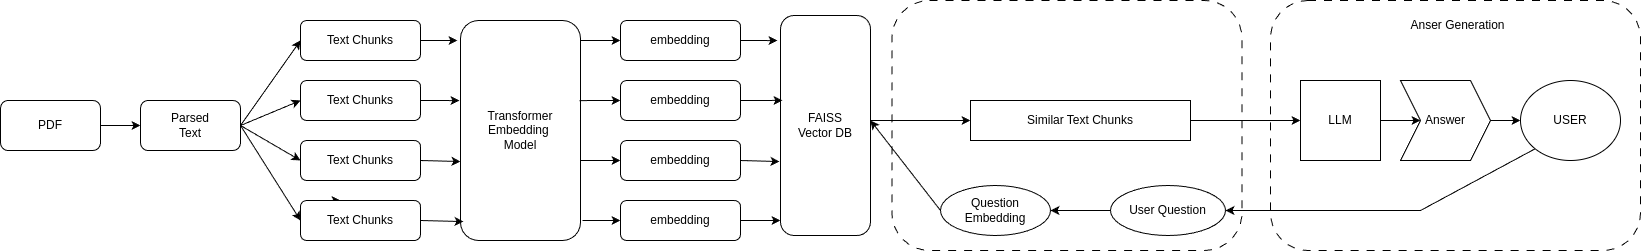

The diagram above was exported from draw.io. Its source (the exported page's mxGraphModel, read from the mxfile embedded in the PNG):
<mxGraphModel dx="1674" dy="776" grid="1" gridSize="10" guides="1" tooltips="1" connect="1" arrows="1" fold="1" page="1" pageScale="1" pageWidth="850" pageHeight="1100" math="0" shadow="0">
  <root>
    <mxCell id="0" />
    <mxCell id="1" parent="0" />
    <mxCell id="cY5gPNp8r8O4KsqzK3-b-128" value="" style="rounded=1;whiteSpace=wrap;html=1;dashed=1;dashPattern=8 8;" vertex="1" parent="1">
      <mxGeometry x="911.46" y="660" width="350" height="250" as="geometry" />
    </mxCell>
    <mxCell id="cY5gPNp8r8O4KsqzK3-b-129" value="" style="rounded=1;whiteSpace=wrap;html=1;dashed=1;dashPattern=8 8;" vertex="1" parent="1">
      <mxGeometry x="1290" y="660" width="370" height="250" as="geometry" />
    </mxCell>
    <mxCell id="Ik1hwOFNECXUB_Qxfi-L-24" style="rounded=0;orthogonalLoop=1;jettySize=auto;html=1;exitX=1;exitY=0.5;exitDx=0;exitDy=0;entryX=0;entryY=0.5;entryDx=0;entryDy=0;" parent="1" edge="1">
      <mxGeometry relative="1" as="geometry">
        <mxPoint x="260" y="365" as="sourcePoint" />
      </mxGeometry>
    </mxCell>
    <mxCell id="Ik1hwOFNECXUB_Qxfi-L-25" style="edgeStyle=none;rounded=0;orthogonalLoop=1;jettySize=auto;html=1;exitX=1;exitY=0.5;exitDx=0;exitDy=0;entryX=0;entryY=0.5;entryDx=0;entryDy=0;" parent="1" edge="1">
      <mxGeometry relative="1" as="geometry">
        <mxPoint x="260" y="365" as="sourcePoint" />
      </mxGeometry>
    </mxCell>
    <mxCell id="cY5gPNp8r8O4KsqzK3-b-13" style="edgeStyle=none;rounded=0;orthogonalLoop=1;jettySize=auto;html=1;exitX=1;exitY=0.5;exitDx=0;exitDy=0;entryX=0;entryY=0.5;entryDx=0;entryDy=0;" edge="1" parent="1">
      <mxGeometry relative="1" as="geometry">
        <mxPoint x="890" y="365" as="sourcePoint" />
      </mxGeometry>
    </mxCell>
    <mxCell id="cY5gPNp8r8O4KsqzK3-b-18" style="edgeStyle=none;rounded=0;orthogonalLoop=1;jettySize=auto;html=1;exitX=0;exitY=0.5;exitDx=0;exitDy=0;entryX=1;entryY=0.5;entryDx=0;entryDy=0;" edge="1" parent="1">
      <mxGeometry relative="1" as="geometry">
        <mxPoint x="1160" y="270" as="targetPoint" />
      </mxGeometry>
    </mxCell>
    <mxCell id="Ik1hwOFNECXUB_Qxfi-L-31" style="edgeStyle=none;rounded=0;orthogonalLoop=1;jettySize=auto;html=1;exitX=1;exitY=0.5;exitDx=0;exitDy=0;entryX=-0.008;entryY=0.364;entryDx=0;entryDy=0;entryPerimeter=0;" parent="1" edge="1">
      <mxGeometry relative="1" as="geometry">
        <mxPoint x="440" y="340" as="sourcePoint" />
      </mxGeometry>
    </mxCell>
    <mxCell id="Ik1hwOFNECXUB_Qxfi-L-32" style="edgeStyle=none;rounded=0;orthogonalLoop=1;jettySize=auto;html=1;exitX=1;exitY=0.5;exitDx=0;exitDy=0;entryX=0;entryY=0.641;entryDx=0;entryDy=0;entryPerimeter=0;" parent="1" edge="1">
      <mxGeometry relative="1" as="geometry">
        <mxPoint x="440" y="400" as="sourcePoint" />
      </mxGeometry>
    </mxCell>
    <mxCell id="cY5gPNp8r8O4KsqzK3-b-5" style="edgeStyle=none;rounded=0;orthogonalLoop=1;jettySize=auto;html=1;exitX=0.992;exitY=0.364;exitDx=0;exitDy=0;entryX=0;entryY=0.5;entryDx=0;entryDy=0;exitPerimeter=0;" edge="1" parent="1">
      <mxGeometry relative="1" as="geometry">
        <mxPoint x="599.04" y="340.0799999999999" as="sourcePoint" />
      </mxGeometry>
    </mxCell>
    <mxCell id="cY5gPNp8r8O4KsqzK3-b-7" style="edgeStyle=none;rounded=0;orthogonalLoop=1;jettySize=auto;html=1;exitX=1.017;exitY=0.909;exitDx=0;exitDy=0;entryX=0;entryY=0.5;entryDx=0;entryDy=0;exitPerimeter=0;" edge="1" parent="1">
      <mxGeometry relative="1" as="geometry">
        <mxPoint x="602.04" y="459.98" as="sourcePoint" />
      </mxGeometry>
    </mxCell>
    <mxCell id="cY5gPNp8r8O4KsqzK3-b-10" style="edgeStyle=none;rounded=0;orthogonalLoop=1;jettySize=auto;html=1;exitX=1;exitY=0.5;exitDx=0;exitDy=0;entryX=-0.011;entryY=0.664;entryDx=0;entryDy=0;entryPerimeter=0;" edge="1" parent="1">
      <mxGeometry relative="1" as="geometry">
        <mxPoint x="760" y="400" as="sourcePoint" />
      </mxGeometry>
    </mxCell>
    <mxCell id="cY5gPNp8r8O4KsqzK3-b-12" style="edgeStyle=none;rounded=0;orthogonalLoop=1;jettySize=auto;html=1;exitX=1;exitY=0.5;exitDx=0;exitDy=0;entryX=0.022;entryY=0.386;entryDx=0;entryDy=0;entryPerimeter=0;" edge="1" parent="1">
      <mxGeometry relative="1" as="geometry">
        <mxPoint x="760" y="340" as="sourcePoint" />
      </mxGeometry>
    </mxCell>
    <mxCell id="cY5gPNp8r8O4KsqzK3-b-14" style="edgeStyle=none;rounded=0;orthogonalLoop=1;jettySize=auto;html=1;entryX=-0.012;entryY=0.588;entryDx=0;entryDy=0;entryPerimeter=0;" edge="1" parent="1">
      <mxGeometry relative="1" as="geometry">
        <mxPoint x="1100" y="443.03797468354423" as="sourcePoint" />
      </mxGeometry>
    </mxCell>
    <mxCell id="cY5gPNp8r8O4KsqzK3-b-63" style="edgeStyle=none;rounded=0;orthogonalLoop=1;jettySize=auto;html=1;exitX=1;exitY=0.5;exitDx=0;exitDy=0;entryX=0;entryY=0.5;entryDx=0;entryDy=0;" edge="1" parent="1" source="cY5gPNp8r8O4KsqzK3-b-64" target="cY5gPNp8r8O4KsqzK3-b-69">
      <mxGeometry relative="1" as="geometry" />
    </mxCell>
    <mxCell id="cY5gPNp8r8O4KsqzK3-b-64" value="PDF" style="rounded=1;whiteSpace=wrap;html=1;fillColor=default;labelBackgroundColor=default;" vertex="1" parent="1">
      <mxGeometry x="20" y="760" width="100" height="50" as="geometry" />
    </mxCell>
    <mxCell id="cY5gPNp8r8O4KsqzK3-b-65" style="edgeStyle=none;rounded=0;orthogonalLoop=1;jettySize=auto;html=1;exitX=1;exitY=0.5;exitDx=0;exitDy=0;entryX=0;entryY=0.5;entryDx=0;entryDy=0;" edge="1" parent="1" source="cY5gPNp8r8O4KsqzK3-b-69" target="cY5gPNp8r8O4KsqzK3-b-71">
      <mxGeometry relative="1" as="geometry" />
    </mxCell>
    <mxCell id="cY5gPNp8r8O4KsqzK3-b-66" style="rounded=0;orthogonalLoop=1;jettySize=auto;html=1;exitX=1;exitY=0.5;exitDx=0;exitDy=0;entryX=0;entryY=0.5;entryDx=0;entryDy=0;" edge="1" parent="1" source="cY5gPNp8r8O4KsqzK3-b-69" target="cY5gPNp8r8O4KsqzK3-b-70">
      <mxGeometry relative="1" as="geometry" />
    </mxCell>
    <mxCell id="cY5gPNp8r8O4KsqzK3-b-67" style="edgeStyle=none;rounded=0;orthogonalLoop=1;jettySize=auto;html=1;exitX=1;exitY=0.5;exitDx=0;exitDy=0;entryX=0;entryY=0.5;entryDx=0;entryDy=0;" edge="1" parent="1" source="cY5gPNp8r8O4KsqzK3-b-69" target="cY5gPNp8r8O4KsqzK3-b-72">
      <mxGeometry relative="1" as="geometry" />
    </mxCell>
    <mxCell id="cY5gPNp8r8O4KsqzK3-b-68" style="edgeStyle=none;rounded=0;orthogonalLoop=1;jettySize=auto;html=1;exitX=1;exitY=0.5;exitDx=0;exitDy=0;entryX=0;entryY=0.5;entryDx=0;entryDy=0;" edge="1" parent="1" source="cY5gPNp8r8O4KsqzK3-b-69" target="cY5gPNp8r8O4KsqzK3-b-74">
      <mxGeometry relative="1" as="geometry" />
    </mxCell>
    <mxCell id="cY5gPNp8r8O4KsqzK3-b-69" value="Parsed&lt;div&gt;Text&lt;/div&gt;" style="rounded=1;whiteSpace=wrap;html=1;" vertex="1" parent="1">
      <mxGeometry x="160" y="760" width="100" height="50" as="geometry" />
    </mxCell>
    <mxCell id="cY5gPNp8r8O4KsqzK3-b-70" value="Text Chunks" style="rounded=1;whiteSpace=wrap;html=1;" vertex="1" parent="1">
      <mxGeometry x="320" y="740" width="120" height="40" as="geometry" />
    </mxCell>
    <mxCell id="cY5gPNp8r8O4KsqzK3-b-71" value="Text Chunks" style="rounded=1;whiteSpace=wrap;html=1;" vertex="1" parent="1">
      <mxGeometry x="320" y="680" width="120" height="40" as="geometry" />
    </mxCell>
    <mxCell id="cY5gPNp8r8O4KsqzK3-b-72" value="Text Chunks" style="rounded=1;whiteSpace=wrap;html=1;" vertex="1" parent="1">
      <mxGeometry x="320" y="800" width="120" height="40" as="geometry" />
    </mxCell>
    <mxCell id="cY5gPNp8r8O4KsqzK3-b-73" style="edgeStyle=orthogonalEdgeStyle;rounded=0;orthogonalLoop=1;jettySize=auto;html=1;exitX=0.25;exitY=0;exitDx=0;exitDy=0;" edge="1" parent="1" source="cY5gPNp8r8O4KsqzK3-b-74">
      <mxGeometry relative="1" as="geometry">
        <mxPoint x="360" y="860" as="targetPoint" />
      </mxGeometry>
    </mxCell>
    <mxCell id="cY5gPNp8r8O4KsqzK3-b-74" value="Text Chunks" style="rounded=1;whiteSpace=wrap;html=1;" vertex="1" parent="1">
      <mxGeometry x="320" y="860" width="120" height="40" as="geometry" />
    </mxCell>
    <mxCell id="cY5gPNp8r8O4KsqzK3-b-75" value="Transformer&lt;div&gt;Embedding&amp;nbsp;&lt;/div&gt;&lt;div&gt;Model&lt;/div&gt;" style="rounded=1;whiteSpace=wrap;html=1;" vertex="1" parent="1">
      <mxGeometry x="480" y="680" width="120" height="220" as="geometry" />
    </mxCell>
    <mxCell id="cY5gPNp8r8O4KsqzK3-b-76" value="embedding" style="rounded=1;whiteSpace=wrap;html=1;" vertex="1" parent="1">
      <mxGeometry x="640" y="740" width="120" height="40" as="geometry" />
    </mxCell>
    <mxCell id="cY5gPNp8r8O4KsqzK3-b-77" value="embedding" style="rounded=1;whiteSpace=wrap;html=1;" vertex="1" parent="1">
      <mxGeometry x="640" y="680" width="120" height="40" as="geometry" />
    </mxCell>
    <mxCell id="cY5gPNp8r8O4KsqzK3-b-78" value="embedding" style="rounded=1;whiteSpace=wrap;html=1;" vertex="1" parent="1">
      <mxGeometry x="640" y="800" width="120" height="40" as="geometry" />
    </mxCell>
    <mxCell id="cY5gPNp8r8O4KsqzK3-b-79" value="embedding" style="rounded=1;whiteSpace=wrap;html=1;" vertex="1" parent="1">
      <mxGeometry x="640" y="860" width="120" height="40" as="geometry" />
    </mxCell>
    <mxCell id="cY5gPNp8r8O4KsqzK3-b-111" style="edgeStyle=none;rounded=0;orthogonalLoop=1;jettySize=auto;html=1;exitX=1;exitY=0.477;exitDx=0;exitDy=0;entryX=0;entryY=0.5;entryDx=0;entryDy=0;exitPerimeter=0;" edge="1" parent="1" source="cY5gPNp8r8O4KsqzK3-b-81" target="cY5gPNp8r8O4KsqzK3-b-120">
      <mxGeometry relative="1" as="geometry">
        <mxPoint x="1010" y="695" as="targetPoint" />
      </mxGeometry>
    </mxCell>
    <mxCell id="cY5gPNp8r8O4KsqzK3-b-81" value="FAISS&lt;div&gt;Vector DB&lt;/div&gt;" style="rounded=1;whiteSpace=wrap;html=1;" vertex="1" parent="1">
      <mxGeometry x="800" y="675" width="90" height="220" as="geometry" />
    </mxCell>
    <mxCell id="cY5gPNp8r8O4KsqzK3-b-93" style="edgeStyle=none;rounded=0;orthogonalLoop=1;jettySize=auto;html=1;entryX=-0.025;entryY=0.091;entryDx=0;entryDy=0;entryPerimeter=0;" edge="1" parent="1" source="cY5gPNp8r8O4KsqzK3-b-71" target="cY5gPNp8r8O4KsqzK3-b-75">
      <mxGeometry relative="1" as="geometry" />
    </mxCell>
    <mxCell id="cY5gPNp8r8O4KsqzK3-b-94" style="edgeStyle=none;rounded=0;orthogonalLoop=1;jettySize=auto;html=1;exitX=1;exitY=0.5;exitDx=0;exitDy=0;entryX=-0.008;entryY=0.364;entryDx=0;entryDy=0;entryPerimeter=0;" edge="1" parent="1" source="cY5gPNp8r8O4KsqzK3-b-70" target="cY5gPNp8r8O4KsqzK3-b-75">
      <mxGeometry relative="1" as="geometry" />
    </mxCell>
    <mxCell id="cY5gPNp8r8O4KsqzK3-b-95" style="edgeStyle=none;rounded=0;orthogonalLoop=1;jettySize=auto;html=1;exitX=1;exitY=0.5;exitDx=0;exitDy=0;entryX=0;entryY=0.641;entryDx=0;entryDy=0;entryPerimeter=0;" edge="1" parent="1" source="cY5gPNp8r8O4KsqzK3-b-72" target="cY5gPNp8r8O4KsqzK3-b-75">
      <mxGeometry relative="1" as="geometry" />
    </mxCell>
    <mxCell id="cY5gPNp8r8O4KsqzK3-b-96" style="edgeStyle=none;rounded=0;orthogonalLoop=1;jettySize=auto;html=1;exitX=1;exitY=0.5;exitDx=0;exitDy=0;entryX=0.025;entryY=0.914;entryDx=0;entryDy=0;entryPerimeter=0;" edge="1" parent="1" source="cY5gPNp8r8O4KsqzK3-b-74" target="cY5gPNp8r8O4KsqzK3-b-75">
      <mxGeometry relative="1" as="geometry" />
    </mxCell>
    <mxCell id="cY5gPNp8r8O4KsqzK3-b-97" style="edgeStyle=none;rounded=0;orthogonalLoop=1;jettySize=auto;html=1;entryX=0;entryY=0.5;entryDx=0;entryDy=0;" edge="1" parent="1" target="cY5gPNp8r8O4KsqzK3-b-77">
      <mxGeometry relative="1" as="geometry">
        <mxPoint x="600" y="700" as="sourcePoint" />
      </mxGeometry>
    </mxCell>
    <mxCell id="cY5gPNp8r8O4KsqzK3-b-98" style="edgeStyle=none;rounded=0;orthogonalLoop=1;jettySize=auto;html=1;exitX=0.992;exitY=0.364;exitDx=0;exitDy=0;entryX=0;entryY=0.5;entryDx=0;entryDy=0;exitPerimeter=0;" edge="1" parent="1" source="cY5gPNp8r8O4KsqzK3-b-75" target="cY5gPNp8r8O4KsqzK3-b-76">
      <mxGeometry relative="1" as="geometry" />
    </mxCell>
    <mxCell id="cY5gPNp8r8O4KsqzK3-b-99" style="edgeStyle=none;rounded=0;orthogonalLoop=1;jettySize=auto;html=1;entryX=0;entryY=0.5;entryDx=0;entryDy=0;" edge="1" parent="1" target="cY5gPNp8r8O4KsqzK3-b-78">
      <mxGeometry relative="1" as="geometry">
        <mxPoint x="600" y="820" as="sourcePoint" />
      </mxGeometry>
    </mxCell>
    <mxCell id="cY5gPNp8r8O4KsqzK3-b-100" style="edgeStyle=none;rounded=0;orthogonalLoop=1;jettySize=auto;html=1;exitX=1.017;exitY=0.909;exitDx=0;exitDy=0;entryX=0;entryY=0.5;entryDx=0;entryDy=0;exitPerimeter=0;" edge="1" parent="1" source="cY5gPNp8r8O4KsqzK3-b-75" target="cY5gPNp8r8O4KsqzK3-b-79">
      <mxGeometry relative="1" as="geometry" />
    </mxCell>
    <mxCell id="cY5gPNp8r8O4KsqzK3-b-101" style="edgeStyle=none;rounded=0;orthogonalLoop=1;jettySize=auto;html=1;exitX=1;exitY=0.5;exitDx=0;exitDy=0;entryX=-0.033;entryY=0.114;entryDx=0;entryDy=0;entryPerimeter=0;" edge="1" parent="1" source="cY5gPNp8r8O4KsqzK3-b-77" target="cY5gPNp8r8O4KsqzK3-b-81">
      <mxGeometry relative="1" as="geometry">
        <mxPoint x="790" y="700" as="targetPoint" />
      </mxGeometry>
    </mxCell>
    <mxCell id="cY5gPNp8r8O4KsqzK3-b-102" style="edgeStyle=none;rounded=0;orthogonalLoop=1;jettySize=auto;html=1;exitX=1;exitY=0.5;exitDx=0;exitDy=0;entryX=-0.011;entryY=0.664;entryDx=0;entryDy=0;entryPerimeter=0;" edge="1" parent="1" source="cY5gPNp8r8O4KsqzK3-b-78" target="cY5gPNp8r8O4KsqzK3-b-81">
      <mxGeometry relative="1" as="geometry" />
    </mxCell>
    <mxCell id="cY5gPNp8r8O4KsqzK3-b-103" style="edgeStyle=none;rounded=0;orthogonalLoop=1;jettySize=auto;html=1;exitX=1;exitY=0.5;exitDx=0;exitDy=0;" edge="1" parent="1" source="cY5gPNp8r8O4KsqzK3-b-79">
      <mxGeometry relative="1" as="geometry">
        <mxPoint x="800" y="880" as="targetPoint" />
      </mxGeometry>
    </mxCell>
    <mxCell id="cY5gPNp8r8O4KsqzK3-b-104" style="edgeStyle=none;rounded=0;orthogonalLoop=1;jettySize=auto;html=1;exitX=1;exitY=0.5;exitDx=0;exitDy=0;entryX=0.022;entryY=0.386;entryDx=0;entryDy=0;entryPerimeter=0;" edge="1" parent="1" source="cY5gPNp8r8O4KsqzK3-b-76" target="cY5gPNp8r8O4KsqzK3-b-81">
      <mxGeometry relative="1" as="geometry" />
    </mxCell>
    <mxCell id="cY5gPNp8r8O4KsqzK3-b-132" style="edgeStyle=none;rounded=0;orthogonalLoop=1;jettySize=auto;html=1;exitX=0;exitY=0.5;exitDx=0;exitDy=0;" edge="1" parent="1" source="cY5gPNp8r8O4KsqzK3-b-107">
      <mxGeometry relative="1" as="geometry">
        <mxPoint x="890" y="780" as="targetPoint" />
      </mxGeometry>
    </mxCell>
    <mxCell id="cY5gPNp8r8O4KsqzK3-b-107" value="Question Embedding" style="ellipse;whiteSpace=wrap;html=1;" vertex="1" parent="1">
      <mxGeometry x="960" y="845" width="110" height="50" as="geometry" />
    </mxCell>
    <mxCell id="cY5gPNp8r8O4KsqzK3-b-115" style="edgeStyle=none;rounded=0;orthogonalLoop=1;jettySize=auto;html=1;exitX=0;exitY=0.5;exitDx=0;exitDy=0;entryX=1;entryY=0.5;entryDx=0;entryDy=0;" edge="1" parent="1" source="cY5gPNp8r8O4KsqzK3-b-112" target="cY5gPNp8r8O4KsqzK3-b-107">
      <mxGeometry relative="1" as="geometry" />
    </mxCell>
    <mxCell id="cY5gPNp8r8O4KsqzK3-b-112" value="User Question" style="ellipse;whiteSpace=wrap;html=1;" vertex="1" parent="1">
      <mxGeometry x="1130" y="845" width="115" height="50" as="geometry" />
    </mxCell>
    <mxCell id="cY5gPNp8r8O4KsqzK3-b-118" style="edgeStyle=none;rounded=0;orthogonalLoop=1;jettySize=auto;html=1;entryX=1;entryY=0.5;entryDx=0;entryDy=0;" edge="1" parent="1">
      <mxGeometry relative="1" as="geometry">
        <mxPoint x="964.7487373415292" y="854.7487373415292" as="sourcePoint" />
        <mxPoint x="964.7487373415292" y="854.7487373415292" as="targetPoint" />
      </mxGeometry>
    </mxCell>
    <mxCell id="cY5gPNp8r8O4KsqzK3-b-124" style="edgeStyle=none;rounded=0;orthogonalLoop=1;jettySize=auto;html=1;exitX=1;exitY=0.5;exitDx=0;exitDy=0;entryX=0;entryY=0.5;entryDx=0;entryDy=0;" edge="1" parent="1" source="cY5gPNp8r8O4KsqzK3-b-120" target="cY5gPNp8r8O4KsqzK3-b-121">
      <mxGeometry relative="1" as="geometry" />
    </mxCell>
    <mxCell id="cY5gPNp8r8O4KsqzK3-b-120" value="Similar Text Chunks" style="rounded=0;whiteSpace=wrap;html=1;" vertex="1" parent="1">
      <mxGeometry x="990" y="760" width="220" height="40" as="geometry" />
    </mxCell>
    <mxCell id="cY5gPNp8r8O4KsqzK3-b-126" style="edgeStyle=none;rounded=0;orthogonalLoop=1;jettySize=auto;html=1;exitX=1;exitY=0.5;exitDx=0;exitDy=0;entryX=0;entryY=0.5;entryDx=0;entryDy=0;" edge="1" parent="1" source="cY5gPNp8r8O4KsqzK3-b-121" target="cY5gPNp8r8O4KsqzK3-b-122">
      <mxGeometry relative="1" as="geometry" />
    </mxCell>
    <mxCell id="cY5gPNp8r8O4KsqzK3-b-121" value="LLM" style="whiteSpace=wrap;html=1;aspect=fixed;" vertex="1" parent="1">
      <mxGeometry x="1320" y="740" width="80" height="80" as="geometry" />
    </mxCell>
    <mxCell id="cY5gPNp8r8O4KsqzK3-b-127" style="edgeStyle=none;rounded=0;orthogonalLoop=1;jettySize=auto;html=1;exitX=1;exitY=0.5;exitDx=0;exitDy=0;entryX=0;entryY=0.5;entryDx=0;entryDy=0;" edge="1" parent="1" source="cY5gPNp8r8O4KsqzK3-b-122" target="cY5gPNp8r8O4KsqzK3-b-123">
      <mxGeometry relative="1" as="geometry" />
    </mxCell>
    <mxCell id="cY5gPNp8r8O4KsqzK3-b-122" value="Answer" style="shape=step;perimeter=stepPerimeter;whiteSpace=wrap;html=1;fixedSize=1;" vertex="1" parent="1">
      <mxGeometry x="1420" y="740" width="90" height="80" as="geometry" />
    </mxCell>
    <mxCell id="cY5gPNp8r8O4KsqzK3-b-125" style="edgeStyle=none;rounded=0;orthogonalLoop=1;jettySize=auto;html=1;exitX=0;exitY=1;exitDx=0;exitDy=0;entryX=1;entryY=0.5;entryDx=0;entryDy=0;" edge="1" parent="1" source="cY5gPNp8r8O4KsqzK3-b-123" target="cY5gPNp8r8O4KsqzK3-b-112">
      <mxGeometry relative="1" as="geometry">
        <Array as="points">
          <mxPoint x="1440" y="870" />
        </Array>
      </mxGeometry>
    </mxCell>
    <mxCell id="cY5gPNp8r8O4KsqzK3-b-123" value="USER" style="ellipse;whiteSpace=wrap;html=1;" vertex="1" parent="1">
      <mxGeometry x="1540" y="740" width="100" height="80" as="geometry" />
    </mxCell>
    <mxCell id="cY5gPNp8r8O4KsqzK3-b-133" value="Anser Generation" style="text;strokeColor=none;align=center;fillColor=none;html=1;verticalAlign=middle;whiteSpace=wrap;rounded=0;" vertex="1" parent="1">
      <mxGeometry x="1410" y="670" width="135" height="30" as="geometry" />
    </mxCell>
  </root>
</mxGraphModel>